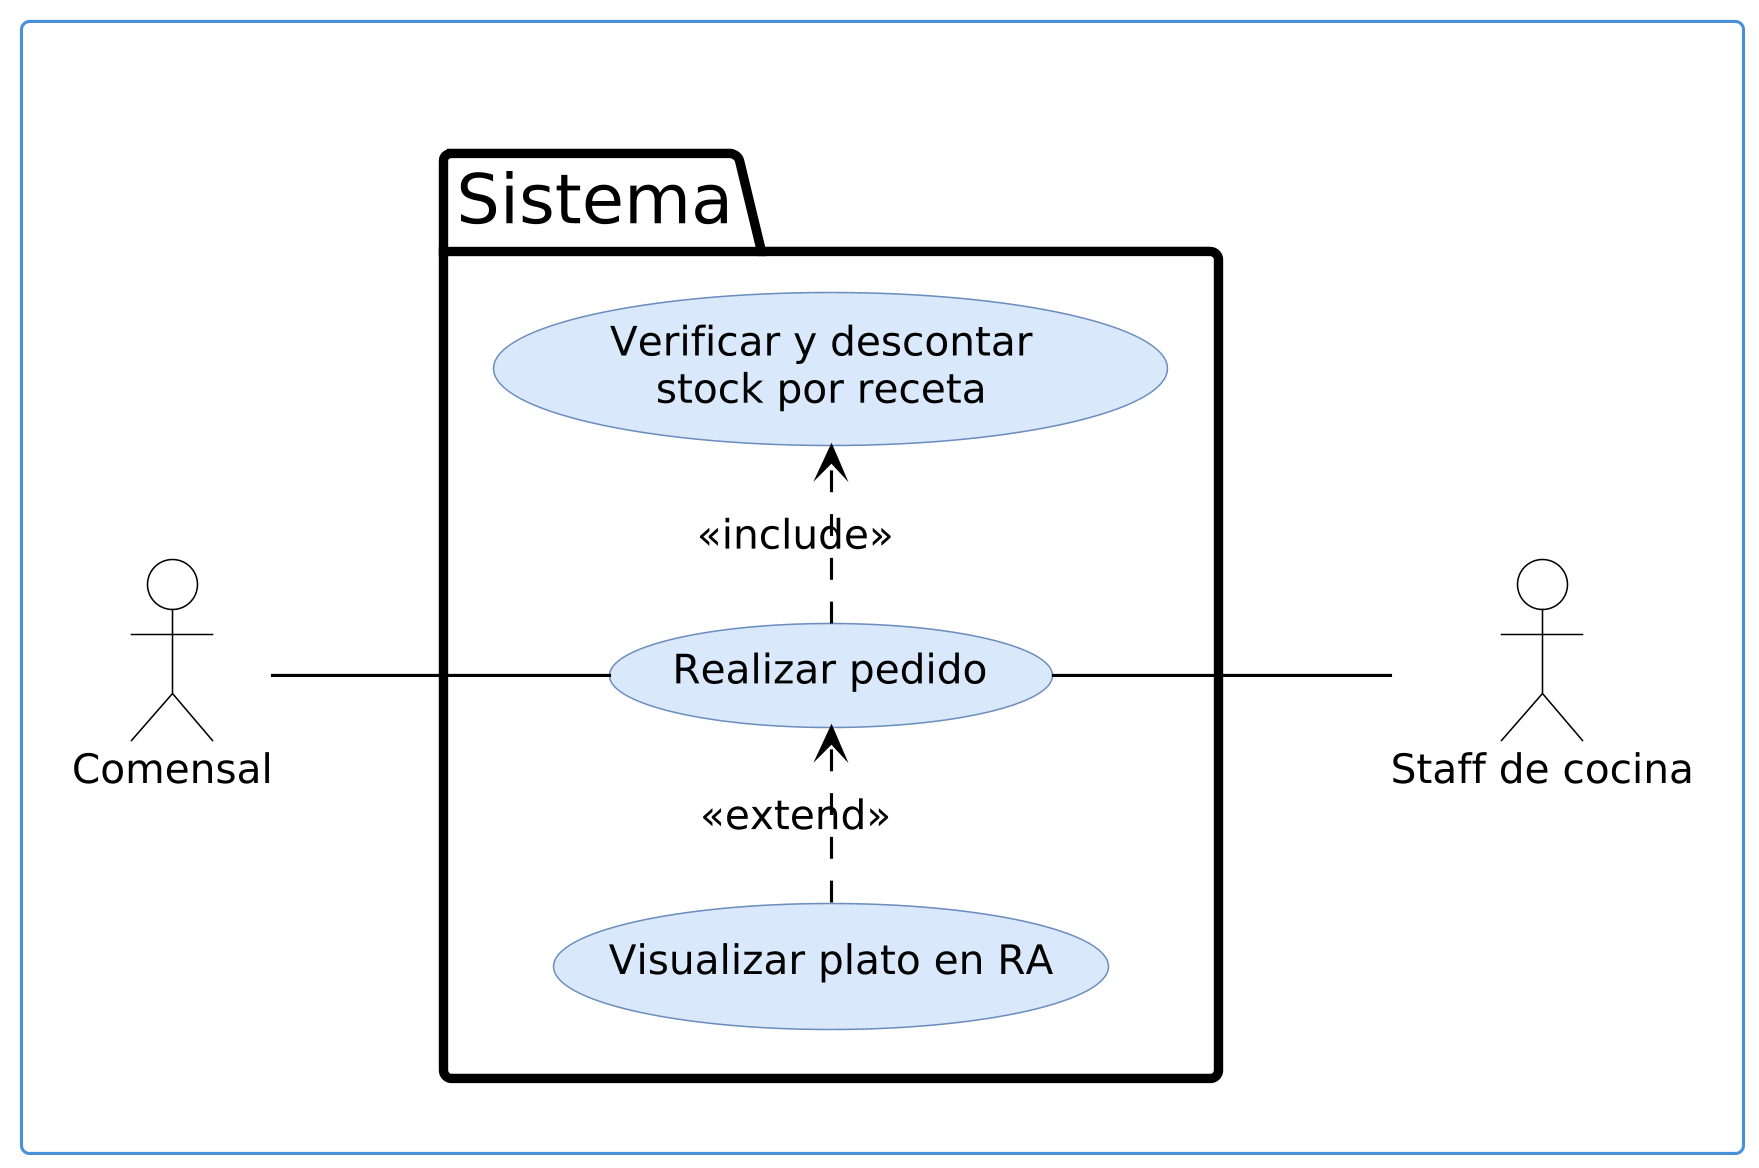

The diagram above was rendered by PlantUML. Its source (embedded in the PNG):
@startuml cu-04-diagrama-v1
' Formato Vialia: actor de palitos, límite del sistema con pestaña "Sistema",
' casos de uso en elipses celestes sin número, «include»/«extend» punteados.
left to right direction
skinparam dpi 300
skinparam defaultFontName DejaVu Sans
skinparam defaultFontSize 13
skinparam shadowing false
skinparam actorStyle default
skinparam packageStyle folder
skinparam nodesep 40
skinparam ranksep 70
skinparam actor {
  BorderColor #000000
  BackgroundColor #FFFFFF
}
skinparam usecase {
  BackgroundColor #DAE8FC
  BorderColor #6C8EBF
  ArrowColor #000000
}
skinparam package {
  BorderColor #000000
  BorderThickness 3
  FontSize 22
  FontStyle plain
  BackgroundColor #FFFFFF
}
skinparam rectangle {
  BorderColor #4A90D9
  BorderThickness 1
}
rectangle " " as MARCO {
  actor "Comensal" as A1
  package "Sistema" {
    usecase "Realizar pedido" as P
    usecase "Verificar y descontar\nstock por receta" as I1
    usecase "Visualizar plato en RA" as E1
  }
  actor "Staff de cocina" as B1
  A1 -- P
  P -- B1
  P .> I1 : <<include>>
  E1 .> P : <<extend>>
}
@enduml